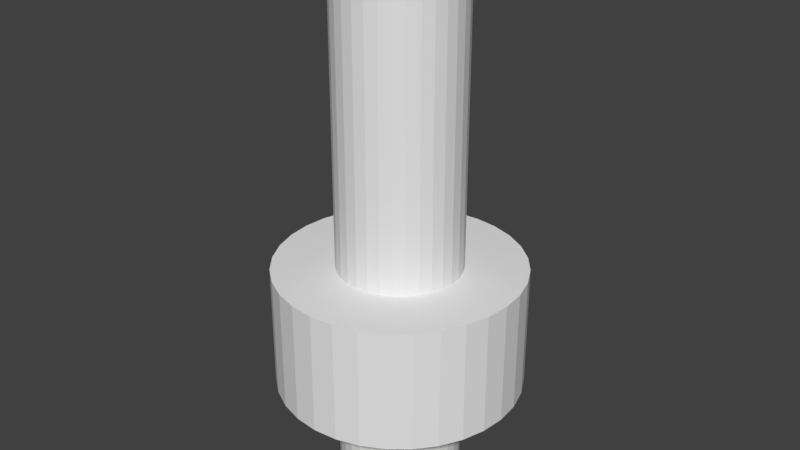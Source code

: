 # Source: BUOY.blend  (saved by Blender 2.79.0; exported with 4.5.12 LTS)
import bpy
from mathutils import Matrix  # noqa: F401  (used for matrix-valued properties, if any)

bpy.ops.wm.read_factory_settings(use_empty=True)
scene = bpy.context.scene
scene.name = 'Scene'

# ---- collections
col_collection_1 = bpy.data.collections.new('Collection 1'); scene.collection.children.link(col_collection_1)

# ---- world
world_world = bpy.data.worlds.new('World'); scene.world = world_world
world_world.color = (0.05088, 0.05088, 0.05088)
world_world.use_sun_shadow = False
world_world.sun_shadow_jitter_overblur = 0.0
world_world.cycles.sampling_method = 'MANUAL'

# ---- meshes
me_cylinder_001 = bpy.data.meshes.new('Cylinder.001')
me_cylinder_001.from_pydata([(0.0, 1.0, -1.0), (0.0, 1.0, 1.0), (0.1951, 0.9808, -1.0), (0.1951, 0.9808, 1.0), (0.3827, 0.9239, -1.0), (0.3827, 0.9239, 1.0), (0.5556, 0.8315, -1.0), (0.5556, 0.8315, 1.0), (0.7071, 0.7071, -1.0), (0.7071, 0.7071, 1.0), (0.8315, 0.5556, -1.0), (0.8315, 0.5556, 1.0), (0.9239, 0.3827, -1.0), (0.9239, 0.3827, 1.0), (0.9808, 0.1951, -1.0), (0.9808, 0.1951, 1.0), (1.0, 7.55e-08, -1.0), (1.0, 7.55e-08, 1.0), (0.9808, -0.1951, -1.0), (0.9808, -0.1951, 1.0), (0.9239, -0.3827, -1.0), (0.9239, -0.3827, 1.0), (0.8315, -0.5556, -1.0), (0.8315, -0.5556, 1.0), (0.7071, -0.7071, -1.0), (0.7071, -0.7071, 1.0), (0.5556, -0.8315, -1.0), (0.5556, -0.8315, 1.0), (0.3827, -0.9239, -1.0), (0.3827, -0.9239, 1.0), (0.1951, -0.9808, -1.0), (0.1951, -0.9808, 1.0), (-3.258e-07, -1.0, -1.0), (-3.258e-07, -1.0, 1.0), (-0.1951, -0.9808, -1.0), (-0.1951, -0.9808, 1.0), (-0.3827, -0.9239, -1.0), (-0.3827, -0.9239, 1.0), (-0.5556, -0.8315, -1.0), (-0.5556, -0.8315, 1.0), (-0.7071, -0.7071, -1.0), (-0.7071, -0.7071, 1.0), (-0.8315, -0.5556, -1.0), (-0.8315, -0.5556, 1.0), (-0.9239, -0.3827, -1.0), (-0.9239, -0.3827, 1.0), (-0.9808, -0.1951, -1.0), (-0.9808, -0.1951, 1.0), (-1.0, 9.656e-07, -1.0), (-1.0, 9.656e-07, 1.0), (-0.9808, 0.1951, -1.0), (-0.9808, 0.1951, 1.0), (-0.9239, 0.3827, -1.0), (-0.9239, 0.3827, 1.0), (-0.8315, 0.5556, -1.0), (-0.8315, 0.5556, 1.0), (-0.7071, 0.7071, -1.0), (-0.7071, 0.7071, 1.0), (-0.5556, 0.8315, -1.0), (-0.5556, 0.8315, 1.0), (-0.3827, 0.9239, -1.0), (-0.3827, 0.9239, 1.0), (-0.1951, 0.9808, -1.0), (-0.1951, 0.9808, 1.0)], [], [(0, 1, 3, 2), (2, 3, 5, 4), (4, 5, 7, 6), (6, 7, 9, 8), (8, 9, 11, 10), (10, 11, 13, 12), (12, 13, 15, 14), (14, 15, 17, 16), (16, 17, 19, 18), (18, 19, 21, 20), (20, 21, 23, 22), (22, 23, 25, 24), (24, 25, 27, 26), (26, 27, 29, 28), (28, 29, 31, 30), (30, 31, 33, 32), (32, 33, 35, 34), (34, 35, 37, 36), (36, 37, 39, 38), (38, 39, 41, 40), (40, 41, 43, 42), (42, 43, 45, 44), (44, 45, 47, 46), (46, 47, 49, 48), (48, 49, 51, 50), (50, 51, 53, 52), (52, 53, 55, 54), (54, 55, 57, 56), (56, 57, 59, 58), (58, 59, 61, 60), (3, 1, 63, 61, 59, 57, 55, 53, 51, 49, 47, 45, 43, 41, 39, 37, 35, 33, 31, 29, 27, 25, 23, 21, 19, 17, 15, 13, 11, 9, 7, 5), (60, 61, 63, 62), (62, 63, 1, 0), (0, 2, 4, 6, 8, 10, 12, 14, 16, 18, 20, 22, 24, 26, 28, 30, 32, 34, 36, 38, 40, 42, 44, 46, 48, 50, 52, 54, 56, 58, 60, 62)])
me_cylinder_001.use_remesh_preserve_volume = False
me_cylinder_001.use_remesh_preserve_attributes = False
me_cylinder_001.use_mirror_vertex_groups = False
me_cylinder_001.update()
me_cylinder = bpy.data.meshes.new('Cylinder')
me_cylinder.from_pydata([(0.0, 1.0, -1.0), (0.0, 1.0, 1.0), (0.1951, 0.9808, -1.0), (0.1951, 0.9808, 1.0), (0.3827, 0.9239, -1.0), (0.3827, 0.9239, 1.0), (0.5556, 0.8315, -1.0), (0.5556, 0.8315, 1.0), (0.7071, 0.7071, -1.0), (0.7071, 0.7071, 1.0), (0.8315, 0.5556, -1.0), (0.8315, 0.5556, 1.0), (0.9239, 0.3827, -1.0), (0.9239, 0.3827, 1.0), (0.9808, 0.1951, -1.0), (0.9808, 0.1951, 1.0), (1.0, 7.55e-08, -1.0), (1.0, 7.55e-08, 1.0), (0.9808, -0.1951, -1.0), (0.9808, -0.1951, 1.0), (0.9239, -0.3827, -1.0), (0.9239, -0.3827, 1.0), (0.8315, -0.5556, -1.0), (0.8315, -0.5556, 1.0), (0.7071, -0.7071, -1.0), (0.7071, -0.7071, 1.0), (0.5556, -0.8315, -1.0), (0.5556, -0.8315, 1.0), (0.3827, -0.9239, -1.0), (0.3827, -0.9239, 1.0), (0.1951, -0.9808, -1.0), (0.1951, -0.9808, 1.0), (-3.258e-07, -1.0, -1.0), (-3.258e-07, -1.0, 1.0), (-0.1951, -0.9808, -1.0), (-0.1951, -0.9808, 1.0), (-0.3827, -0.9239, -1.0), (-0.3827, -0.9239, 1.0), (-0.5556, -0.8315, -1.0), (-0.5556, -0.8315, 1.0), (-0.7071, -0.7071, -1.0), (-0.7071, -0.7071, 1.0), (-0.8315, -0.5556, -1.0), (-0.8315, -0.5556, 1.0), (-0.9239, -0.3827, -1.0), (-0.9239, -0.3827, 1.0), (-0.9808, -0.1951, -1.0), (-0.9808, -0.1951, 1.0), (-1.0, 9.656e-07, -1.0), (-1.0, 9.656e-07, 1.0), (-0.9808, 0.1951, -1.0), (-0.9808, 0.1951, 1.0), (-0.9239, 0.3827, -1.0), (-0.9239, 0.3827, 1.0), (-0.8315, 0.5556, -1.0), (-0.8315, 0.5556, 1.0), (-0.7071, 0.7071, -1.0), (-0.7071, 0.7071, 1.0), (-0.5556, 0.8315, -1.0), (-0.5556, 0.8315, 1.0), (-0.3827, 0.9239, -1.0), (-0.3827, 0.9239, 1.0), (-0.1951, 0.9808, -1.0), (-0.1951, 0.9808, 1.0)], [], [(0, 1, 3, 2), (2, 3, 5, 4), (4, 5, 7, 6), (6, 7, 9, 8), (8, 9, 11, 10), (10, 11, 13, 12), (12, 13, 15, 14), (14, 15, 17, 16), (16, 17, 19, 18), (18, 19, 21, 20), (20, 21, 23, 22), (22, 23, 25, 24), (24, 25, 27, 26), (26, 27, 29, 28), (28, 29, 31, 30), (30, 31, 33, 32), (32, 33, 35, 34), (34, 35, 37, 36), (36, 37, 39, 38), (38, 39, 41, 40), (40, 41, 43, 42), (42, 43, 45, 44), (44, 45, 47, 46), (46, 47, 49, 48), (48, 49, 51, 50), (50, 51, 53, 52), (52, 53, 55, 54), (54, 55, 57, 56), (56, 57, 59, 58), (58, 59, 61, 60), (3, 1, 63, 61, 59, 57, 55, 53, 51, 49, 47, 45, 43, 41, 39, 37, 35, 33, 31, 29, 27, 25, 23, 21, 19, 17, 15, 13, 11, 9, 7, 5), (60, 61, 63, 62), (62, 63, 1, 0), (0, 2, 4, 6, 8, 10, 12, 14, 16, 18, 20, 22, 24, 26, 28, 30, 32, 34, 36, 38, 40, 42, 44, 46, 48, 50, 52, 54, 56, 58, 60, 62)])
me_cylinder.use_remesh_preserve_volume = False
me_cylinder.use_remesh_preserve_attributes = False
me_cylinder.use_mirror_vertex_groups = False
me_cylinder.update()

# ---- objects
ob_cylinder_001 = bpy.data.objects.new('Cylinder.001', me_cylinder_001)
ob_cylinder = bpy.data.objects.new('Cylinder', me_cylinder)

# ---- transforms, parenting, visibility, modifiers, constraints
ob_cylinder_001.location = (0.0, 0.0, 0.5)
ob_cylinder_001.scale = (0.3, 0.3, 1.3)
ob_cylinder_001.lineart.crease_threshold = 0.0
ob_cylinder.location = (0.0, 0.0, 0.0)
ob_cylinder.scale = (0.6, 0.6, 0.3)
ob_cylinder.lineart.crease_threshold = 0.0

# ---- collection membership
col_collection_1.objects.link(ob_cylinder_001)
col_collection_1.objects.link(ob_cylinder)

# ---- scene / render settings (as saved in the file)
scene.frame_start = 1; scene.frame_end = 250; scene.frame_set(1)
scene.render.engine = 'BLENDER_EEVEE_NEXT'
scene.render.resolution_percentage = 50
scene.render.dither_intensity = 0.0
scene.cycles.use_denoising = False
scene.cycles.samples = 128
scene.cycles.sampling_pattern = 'TABULATED_SOBOL'
scene.cycles.use_adaptive_sampling = False
scene.cycles.use_light_tree = False
scene.cycles.blur_glossy = 0.0
scene.cycles.sample_clamp_indirect = 0.0
scene.view_settings.view_transform = 'Standard'
bpy.context.view_layer.update()

# ---- added for rendering (the .blend has no active camera and no usable light): camera, sun
cam_auto = bpy.data.cameras.new('AutoCamera')
cam_auto.lens = 50.0
cam_auto.sensor_width = 36.0
cam_auto.clip_end = 1000.0
ob_auto_camera = bpy.data.objects.new('AutoCamera', cam_auto)
scene.collection.objects.link(ob_auto_camera)
ob_auto_camera.location = (2.87267, -3.4472, 2.79814)
ob_auto_camera.rotation_euler = (1.09748, -7.21219e-08, 0.694738)
scene.camera = ob_auto_camera
light_auto_sun = bpy.data.lights.new('AutoSun', 'SUN')
light_auto_sun.energy = 3.0
light_auto_sun.angle = 0.0523599
ob_auto_sun = bpy.data.objects.new('AutoSun', light_auto_sun)
scene.collection.objects.link(ob_auto_sun)
ob_auto_sun.rotation_euler = (0.872665, 0.174533, 0.523599)
bpy.context.view_layer.update()
